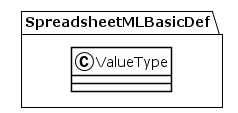

The diagram above was rendered by PlantUML. Its source (embedded in the PNG):
@startuml
!theme plain
package SpreadsheetMLBasicDef {
class ValueType {
}
}
@enduml